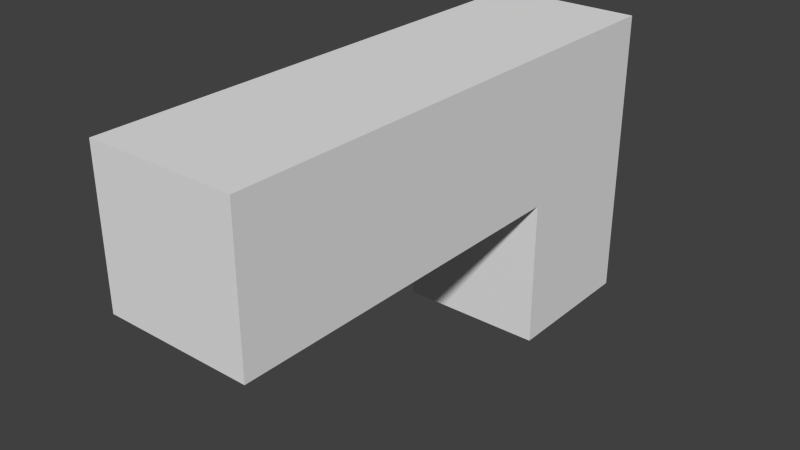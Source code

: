 # Source: Pr_Arma.blend  (saved by Blender 2.76.0; exported with 4.5.12 LTS)
import bpy
from mathutils import Matrix  # noqa: F401  (used for matrix-valued properties, if any)

bpy.ops.wm.read_factory_settings(use_empty=True)
scene = bpy.context.scene
scene.name = 'Scene'

# ---- collections
col_collection_1 = bpy.data.collections.new('Collection 1'); scene.collection.children.link(col_collection_1)

# ---- materials (node trees are filled in below, after node groups)
mat_material = bpy.data.materials.new('Material')
mat_material.alpha_threshold = 0.0
mat_material.use_transparent_shadow = False
mat_material.roughness = 0.5

# ---- material node trees

# ---- world
world_world = bpy.data.worlds.new('World'); scene.world = world_world
world_world.color = (0.05088, 0.05088, 0.05088)
world_world.use_sun_shadow = False
world_world.sun_shadow_jitter_overblur = 0.0
world_world.cycles.sampling_method = 'MANUAL'
world_world.cycles.sample_map_resolution = 256

# ---- meshes
me_cube = bpy.data.meshes.new('Cube')
me_cube.from_pydata([(-1.0, 2.5, 1.0), (-1.0, 4.5, 1.0), (-1.0, 4.5, 5.0), (1.0, 2.5, 1.0), (1.0, 4.5, 1.0), (1.0, 4.5, 5.0), (-1.0, -2.5, 3.0), (-1.0, -2.5, 5.0), (-1.0, 2.5, 3.0), (-1.0, 2.5, 5.0), (1.0, -2.5, 3.0), (1.0, -2.5, 5.0), (1.0, 2.5, 3.0), (1.0, 2.5, 5.0)], [], [(2, 5, 4, 1), (0, 1, 4, 3), (7, 9, 8, 6), (9, 13, 12, 8), (13, 11, 10, 12), (11, 7, 6, 10), (6, 8, 12, 10), (11, 13, 9, 7), (9, 2, 1, 0), (5, 13, 3, 4), (13, 9, 0, 3), (13, 5, 2, 9)])
_uv = me_cube.uv_layers.new(name='UVMap')
_uv.uv.foreach_set('vector', [0.2, 0.5556, 0.4, 0.5556, 0.4, 1.0, 0.2, 1.0, 0.8, 1.0, 0.8, 0.7778, 1.0, 0.7778, 1.0, 1.0, 0.6, 0.5556, 0.6, 2.649e-08, 0.8, 0.0, 0.8, 0.5556, 5.96e-09, 0.7778, 0.2, 0.7778, 0.2, 1.0, 0.0, 1.0, 0.2, 0.5556, 0.2, 5.298e-08, 0.4, 0.0, 0.4, 0.5556, 1.0, 0.7778, 0.8, 0.7778, 0.8, 0.5556, 1.0, 0.5556, 0.6, 0.0, 0.6, 0.5556, 0.4, 0.5556, 0.4, 5.298e-08, 0.2, 5.298e-08, 0.2, 0.5556, 2.384e-08, 0.5556, 4.768e-08, 0.0, 0.4, 0.5556, 0.6, 0.5556, 0.6, 1.0, 0.4, 1.0, 0.6, 0.5556, 0.8, 0.5556, 0.8, 1.0, 0.6, 1.0, 0.8, 0.0, 1.0, 0.0, 1.0, 0.4444, 0.8, 0.4444, 0.2, 0.5556, 0.2, 0.7778, 0.0, 0.7778, 2.384e-08, 0.5556])
me_cube.materials.append(mat_material)
me_cube.use_remesh_preserve_volume = False
me_cube.use_remesh_preserve_attributes = False
me_cube.use_mirror_vertex_groups = False
me_cube.update()

# ---- objects
ob_cube = bpy.data.objects.new('Cube', me_cube)

# ---- transforms, parenting, visibility, modifiers, constraints
ob_cube.location = (0.0, 0.0, 0.0)
ob_cube.scale = (0.1, 0.1, 0.1)
ob_cube.lineart.crease_threshold = 0.0

# ---- collection membership
col_collection_1.objects.link(ob_cube)

# ---- scene / render settings (as saved in the file)
scene.frame_start = 0; scene.frame_end = 40; scene.frame_set(13)
scene.render.engine = 'BLENDER_EEVEE_NEXT'
scene.render.resolution_percentage = 50
scene.render.dither_intensity = 0.0
scene.cycles.use_denoising = False
scene.cycles.samples = 10
scene.cycles.sampling_pattern = 'TABULATED_SOBOL'
scene.cycles.light_sampling_threshold = 0.0
scene.cycles.use_adaptive_sampling = False
scene.cycles.use_light_tree = False
scene.cycles.blur_glossy = 0.0
scene.cycles.pixel_filter_type = 'GAUSSIAN'
scene.cycles.sample_clamp_indirect = 0.0
scene.view_settings.view_transform = 'Standard'
bpy.context.view_layer.update()

# ---- added for rendering (the .blend has no active camera and no usable light): camera, sun
cam_auto = bpy.data.cameras.new('AutoCamera')
cam_auto.lens = 50.0
cam_auto.sensor_width = 36.0
cam_auto.clip_end = 1000.0
ob_auto_camera = bpy.data.objects.new('AutoCamera', cam_auto)
scene.collection.objects.link(ob_auto_camera)
ob_auto_camera.location = (0.768549, -0.822259, 0.914839)
ob_auto_camera.rotation_euler = (1.09748, -7.21219e-08, 0.694738)
scene.camera = ob_auto_camera
light_auto_sun = bpy.data.lights.new('AutoSun', 'SUN')
light_auto_sun.energy = 3.0
light_auto_sun.angle = 0.0523599
ob_auto_sun = bpy.data.objects.new('AutoSun', light_auto_sun)
scene.collection.objects.link(ob_auto_sun)
ob_auto_sun.rotation_euler = (0.872665, 0.174533, 0.523599)
bpy.context.view_layer.update()

